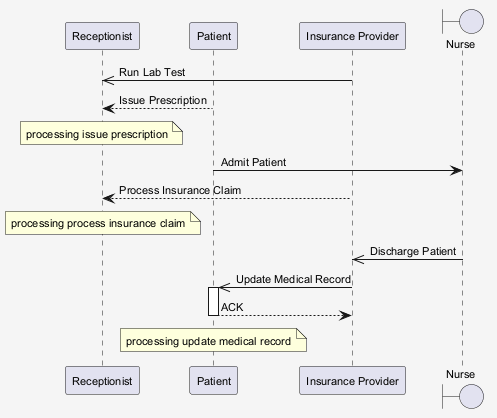

The diagram above was rendered by PlantUML. Its source (embedded in the PNG):
@startuml
skinparam shadowing false
skinparam backgroundColor #F5F5F5
skinparam defaultFontSize 11
participant "Receptionist" as R
participant "Patient" as P
participant "Insurance Provider" as IP
boundary "Nurse" as N
IP ->> R : Run Lab Test
P --> R : Issue Prescription
note over R : processing issue prescription
P -> N : Admit Patient
IP --> R : Process Insurance Claim
note over R : processing process insurance claim
N ->> IP : Discharge Patient
IP ->> P : Update Medical Record
activate P
P --> IP : ACK
deactivate P
note over P : processing update medical record
@enduml